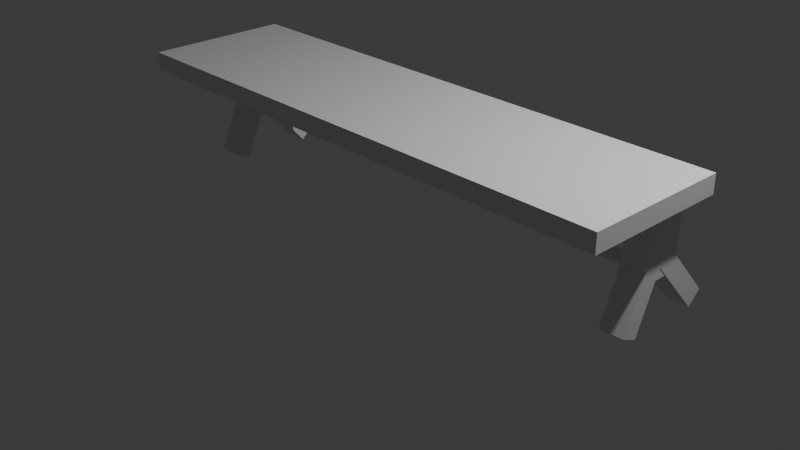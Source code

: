# Source: untitled.blend  (saved by Blender 4.3.34; exported with 4.5.12 LTS)
import bpy
from mathutils import Matrix  # noqa: F401  (used for matrix-valued properties, if any)

bpy.ops.wm.read_factory_settings(use_empty=True)
scene = bpy.context.scene
scene.name = 'Scene'

# ---- collections
col_mesa = bpy.data.collections.new('Mesa'); scene.collection.children.link(col_mesa)

# ---- materials (node trees are filled in below, after node groups)
mat_material = bpy.data.materials.new('Material')
mat_material.alpha_threshold = 0.0
mat_material.roughness = 0.5
mat_material.line_color = (0.0, 0.0, 0.0, 1.0)
mat_material_002 = bpy.data.materials.new('Material.002')
mat_material_002.alpha_threshold = 0.0
mat_material_002.roughness = 0.5
mat_material_002.line_color = (0.0, 0.0, 0.0, 1.0)
mat_material_003 = bpy.data.materials.new('Material.003')
mat_material_003.alpha_threshold = 0.0
mat_material_003.roughness = 0.5
mat_material_003.line_color = (0.0, 0.0, 0.0, 1.0)
mat_material_004 = bpy.data.materials.new('Material.004')
mat_material_004.alpha_threshold = 0.0
mat_material_004.roughness = 0.5
mat_material_004.line_color = (0.0, 0.0, 0.0, 1.0)
mat_material_007 = bpy.data.materials.new('Material.007')
mat_material_007.alpha_threshold = 0.0
mat_material_007.roughness = 0.5
mat_material_007.line_color = (0.0, 0.0, 0.0, 1.0)
mat_material_006 = bpy.data.materials.new('Material.006')
mat_material_006.alpha_threshold = 0.0
mat_material_006.roughness = 0.5
mat_material_006.line_color = (0.0, 0.0, 0.0, 1.0)
mat_material_005 = bpy.data.materials.new('Material.005')
mat_material_005.alpha_threshold = 0.0
mat_material_005.roughness = 0.5
mat_material_005.line_color = (0.0, 0.0, 0.0, 1.0)

# ---- material node trees
mat_material.use_nodes = True; mat_material.node_tree.nodes.clear()
_N = mat_material.node_tree.nodes; _L = mat_material.node_tree.links
n0 = _N.new('ShaderNodeOutputMaterial'); n0.name = 'Material Output'; n0.location = (300, 300)
n1 = _N.new('ShaderNodeBsdfPrincipled'); n1.name = 'Principled BSDF'; n1.location = (10, 300)
n1.inputs[3].default_value = 1.45
_L.new(n1.outputs[0], n0.inputs[0])
n0.is_active_output = True
mat_material_002.use_nodes = True; mat_material_002.node_tree.nodes.clear()
_N = mat_material_002.node_tree.nodes; _L = mat_material_002.node_tree.links
n0 = _N.new('ShaderNodeOutputMaterial'); n0.name = 'Material Output'; n0.location = (300, 300)
n1 = _N.new('ShaderNodeBsdfPrincipled'); n1.name = 'Principled BSDF'; n1.location = (10, 300)
n1.inputs[3].default_value = 1.45
_L.new(n1.outputs[0], n0.inputs[0])
n0.is_active_output = True
mat_material_003.use_nodes = True; mat_material_003.node_tree.nodes.clear()
_N = mat_material_003.node_tree.nodes; _L = mat_material_003.node_tree.links
n0 = _N.new('ShaderNodeOutputMaterial'); n0.name = 'Material Output'; n0.location = (300, 300)
n1 = _N.new('ShaderNodeBsdfPrincipled'); n1.name = 'Principled BSDF'; n1.location = (10, 300)
n1.inputs[3].default_value = 1.45
_L.new(n1.outputs[0], n0.inputs[0])
n0.is_active_output = True
mat_material_004.use_nodes = True; mat_material_004.node_tree.nodes.clear()
_N = mat_material_004.node_tree.nodes; _L = mat_material_004.node_tree.links
n0 = _N.new('ShaderNodeOutputMaterial'); n0.name = 'Material Output'; n0.location = (300, 300)
n1 = _N.new('ShaderNodeBsdfPrincipled'); n1.name = 'Principled BSDF'; n1.location = (10, 300)
n1.inputs[3].default_value = 1.45
_L.new(n1.outputs[0], n0.inputs[0])
n0.is_active_output = True
mat_material_007.use_nodes = True; mat_material_007.node_tree.nodes.clear()
_N = mat_material_007.node_tree.nodes; _L = mat_material_007.node_tree.links
n0 = _N.new('ShaderNodeOutputMaterial'); n0.name = 'Material Output'; n0.location = (300, 300)
n1 = _N.new('ShaderNodeBsdfPrincipled'); n1.name = 'Principled BSDF'; n1.location = (10, 300)
n1.inputs[3].default_value = 1.45
_L.new(n1.outputs[0], n0.inputs[0])
n0.is_active_output = True
mat_material_006.use_nodes = True; mat_material_006.node_tree.nodes.clear()
_N = mat_material_006.node_tree.nodes; _L = mat_material_006.node_tree.links
n0 = _N.new('ShaderNodeOutputMaterial'); n0.name = 'Material Output'; n0.location = (300, 300)
n1 = _N.new('ShaderNodeBsdfPrincipled'); n1.name = 'Principled BSDF'; n1.location = (10, 300)
n1.inputs[3].default_value = 1.45
_L.new(n1.outputs[0], n0.inputs[0])
n0.is_active_output = True
mat_material_005.use_nodes = True; mat_material_005.node_tree.nodes.clear()
_N = mat_material_005.node_tree.nodes; _L = mat_material_005.node_tree.links
n0 = _N.new('ShaderNodeOutputMaterial'); n0.name = 'Material Output'; n0.location = (300, 300)
n1 = _N.new('ShaderNodeBsdfPrincipled'); n1.name = 'Principled BSDF'; n1.location = (10, 300)
n1.inputs[3].default_value = 1.45
_L.new(n1.outputs[0], n0.inputs[0])
n0.is_active_output = True

# ---- world
world_world = bpy.data.worlds.new('World'); scene.world = world_world
world_world.use_nodes = True; world_world.node_tree.nodes.clear()
_N = world_world.node_tree.nodes; _L = world_world.node_tree.links
n0 = _N.new('ShaderNodeOutputWorld'); n0.name = 'World Output'; n0.location = (300, 300)
n1 = _N.new('ShaderNodeBackground'); n1.name = 'Background'; n1.location = (10, 300)
n1.inputs[0].default_value = (0.05088, 0.05088, 0.05088, 1.0)
_L.new(n1.outputs[0], n0.inputs[0])
n0.is_active_output = True
world_world.color = (0.05088, 0.05088, 0.05088)
world_world.sun_shadow_jitter_overblur = 0.0

# ---- cameras
cam_camera = bpy.data.cameras.new('Camera')
cam_camera.clip_end = 100.0
cam_camera.ortho_scale = 7.314

# ---- lights
light_light = bpy.data.lights.new('Light', 'POINT')
light_light.energy = 1000.0
light_light.shadow_soft_size = 0.1

# ---- meshes
me_cube = bpy.data.meshes.new('Cube')
me_cube.from_pydata([(1.0, 1.0, 1.0), (1.0, 1.0, -1.0), (1.0, -1.0, 1.0), (1.0, -1.0, -1.0), (-1.0, 1.0, 1.0), (-1.0, 1.0, -1.0), (-1.0, -1.0, 1.0), (-1.0, -1.0, -1.0)], [], [(0, 4, 6, 2), (3, 2, 6, 7), (7, 6, 4, 5), (5, 1, 3, 7), (1, 0, 2, 3), (5, 4, 0, 1)])
_uv = me_cube.uv_layers.new(name='UVMap')
_uv.uv.foreach_set('vector', [0.625, 0.5, 0.875, 0.5, 0.875, 0.75, 0.625, 0.75, 0.375, 0.75, 0.625, 0.75, 0.625, 1.0, 0.375, 1.0, 0.375, 0.0, 0.625, 0.0, 0.625, 0.25, 0.375, 0.25, 0.125, 0.5, 0.375, 0.5, 0.375, 0.75, 0.125, 0.75, 0.375, 0.5, 0.625, 0.5, 0.625, 0.75, 0.375, 0.75, 0.375, 0.25, 0.625, 0.25, 0.625, 0.5, 0.375, 0.5])
me_cube.materials.append(mat_material)
me_cube.use_mirror_vertex_groups = False
me_cube.update()
me_cube_002 = bpy.data.meshes.new('Cube.002')
me_cube_002.from_pydata([(1.0, 1.0, 1.0), (1.0, 1.0, -1.0), (1.0, -1.0, 1.0), (1.0, -1.0, -1.0), (-1.0, 1.0, 1.0), (-1.0, 1.0, -1.0), (-1.0, -1.0, 1.0), (-1.0, -1.0, -1.0)], [], [(0, 4, 6, 2), (3, 2, 6, 7), (7, 6, 4, 5), (5, 1, 3, 7), (1, 0, 2, 3), (5, 4, 0, 1)])
_uv = me_cube_002.uv_layers.new(name='UVMap')
_uv.uv.foreach_set('vector', [0.625, 0.5, 0.875, 0.5, 0.875, 0.75, 0.625, 0.75, 0.375, 0.75, 0.625, 0.75, 0.625, 1.0, 0.375, 1.0, 0.375, 0.0, 0.625, 0.0, 0.625, 0.25, 0.375, 0.25, 0.125, 0.5, 0.375, 0.5, 0.375, 0.75, 0.125, 0.75, 0.375, 0.5, 0.625, 0.5, 0.625, 0.75, 0.375, 0.75, 0.375, 0.25, 0.625, 0.25, 0.625, 0.5, 0.375, 0.5])
me_cube_002.materials.append(mat_material_002)
me_cube_002.use_mirror_vertex_groups = False
me_cube_002.update()
me_cube_003 = bpy.data.meshes.new('Cube.003')
me_cube_003.from_pydata([(1.0, 1.0, 1.0), (1.0, 1.0, -1.0), (1.0, -1.0, 1.0), (1.0, -1.0, -1.0), (-1.0, 1.0, 1.0), (-1.0, 1.0, -1.0), (-1.0, -1.0, 1.0), (-1.0, -1.0, -1.0)], [], [(0, 4, 6, 2), (3, 2, 6, 7), (7, 6, 4, 5), (5, 1, 3, 7), (1, 0, 2, 3), (5, 4, 0, 1)])
_uv = me_cube_003.uv_layers.new(name='UVMap')
_uv.uv.foreach_set('vector', [0.625, 0.5, 0.875, 0.5, 0.875, 0.75, 0.625, 0.75, 0.375, 0.75, 0.625, 0.75, 0.625, 1.0, 0.375, 1.0, 0.375, 0.0, 0.625, 0.0, 0.625, 0.25, 0.375, 0.25, 0.125, 0.5, 0.375, 0.5, 0.375, 0.75, 0.125, 0.75, 0.375, 0.5, 0.625, 0.5, 0.625, 0.75, 0.375, 0.75, 0.375, 0.25, 0.625, 0.25, 0.625, 0.5, 0.375, 0.5])
me_cube_003.materials.append(mat_material_003)
me_cube_003.use_mirror_vertex_groups = False
me_cube_003.update()
me_cube_004 = bpy.data.meshes.new('Cube.004')
me_cube_004.from_pydata([(1.0, 1.0, 1.0), (1.0, 1.0, -1.0), (1.0, -1.0, 1.0), (1.0, -1.0, -1.0), (-1.0, 1.0, 1.0), (-1.0, 1.0, -1.0), (-1.0, -1.0, 1.0), (-1.0, -1.0, -1.0)], [], [(0, 4, 6, 2), (3, 2, 6, 7), (7, 6, 4, 5), (5, 1, 3, 7), (1, 0, 2, 3), (5, 4, 0, 1)])
_uv = me_cube_004.uv_layers.new(name='UVMap')
_uv.uv.foreach_set('vector', [0.625, 0.5, 0.875, 0.5, 0.875, 0.75, 0.625, 0.75, 0.375, 0.75, 0.625, 0.75, 0.625, 1.0, 0.375, 1.0, 0.375, 0.0, 0.625, 0.0, 0.625, 0.25, 0.375, 0.25, 0.125, 0.5, 0.375, 0.5, 0.375, 0.75, 0.125, 0.75, 0.375, 0.5, 0.625, 0.5, 0.625, 0.75, 0.375, 0.75, 0.375, 0.25, 0.625, 0.25, 0.625, 0.5, 0.375, 0.5])
me_cube_004.materials.append(mat_material_004)
me_cube_004.use_mirror_vertex_groups = False
me_cube_004.update()
me_cube_007 = bpy.data.meshes.new('Cube.007')
me_cube_007.from_pydata([(1.0, 1.0, 1.0), (1.0, 1.0, -1.0), (1.0, -1.0, 1.0), (1.0, -1.0, -1.0), (-1.0, 1.0, 1.0), (-1.0, 1.0, -1.0), (-1.0, -1.0, 1.0), (-1.0, -1.0, -1.0)], [], [(0, 4, 6, 2), (3, 2, 6, 7), (7, 6, 4, 5), (5, 1, 3, 7), (1, 0, 2, 3), (5, 4, 0, 1)])
_uv = me_cube_007.uv_layers.new(name='UVMap')
_uv.uv.foreach_set('vector', [0.625, 0.5, 0.875, 0.5, 0.875, 0.75, 0.625, 0.75, 0.375, 0.75, 0.625, 0.75, 0.625, 1.0, 0.375, 1.0, 0.375, 0.0, 0.625, 0.0, 0.625, 0.25, 0.375, 0.25, 0.125, 0.5, 0.375, 0.5, 0.375, 0.75, 0.125, 0.75, 0.375, 0.5, 0.625, 0.5, 0.625, 0.75, 0.375, 0.75, 0.375, 0.25, 0.625, 0.25, 0.625, 0.5, 0.375, 0.5])
me_cube_007.materials.append(mat_material_007)
me_cube_007.use_mirror_vertex_groups = False
me_cube_007.update()
me_cube_006 = bpy.data.meshes.new('Cube.006')
me_cube_006.from_pydata([(1.0, 1.0, 1.0), (1.0, 1.0, -1.0), (1.0, -1.0, 1.0), (1.0, -1.0, -1.0), (-1.0, 1.0, 1.0), (-1.0, 1.0, -1.0), (-1.0, -1.0, 1.0), (-1.0, -1.0, -1.0)], [], [(0, 4, 6, 2), (3, 2, 6, 7), (7, 6, 4, 5), (5, 1, 3, 7), (1, 0, 2, 3), (5, 4, 0, 1)])
_uv = me_cube_006.uv_layers.new(name='UVMap')
_uv.uv.foreach_set('vector', [0.625, 0.5, 0.875, 0.5, 0.875, 0.75, 0.625, 0.75, 0.375, 0.75, 0.625, 0.75, 0.625, 1.0, 0.375, 1.0, 0.375, 0.0, 0.625, 0.0, 0.625, 0.25, 0.375, 0.25, 0.125, 0.5, 0.375, 0.5, 0.375, 0.75, 0.125, 0.75, 0.375, 0.5, 0.625, 0.5, 0.625, 0.75, 0.375, 0.75, 0.375, 0.25, 0.625, 0.25, 0.625, 0.5, 0.375, 0.5])
me_cube_006.materials.append(mat_material_006)
me_cube_006.use_mirror_vertex_groups = False
me_cube_006.update()
me_cube_005 = bpy.data.meshes.new('Cube.005')
me_cube_005.from_pydata([(1.0, 1.0, 1.0), (1.0, 1.0, -1.0), (1.0, -1.0, 1.0), (1.0, -1.0, -1.0), (-1.0, 1.0, 1.0), (-1.0, 1.0, -1.0), (-1.0, -1.0, 1.0), (-1.0, -1.0, -1.0)], [], [(0, 4, 6, 2), (3, 2, 6, 7), (7, 6, 4, 5), (5, 1, 3, 7), (1, 0, 2, 3), (5, 4, 0, 1)])
_uv = me_cube_005.uv_layers.new(name='UVMap')
_uv.uv.foreach_set('vector', [0.625, 0.5, 0.875, 0.5, 0.875, 0.75, 0.625, 0.75, 0.375, 0.75, 0.625, 0.75, 0.625, 1.0, 0.375, 1.0, 0.375, 0.0, 0.625, 0.0, 0.625, 0.25, 0.375, 0.25, 0.125, 0.5, 0.375, 0.5, 0.375, 0.75, 0.125, 0.75, 0.375, 0.5, 0.625, 0.5, 0.625, 0.75, 0.375, 0.75, 0.375, 0.25, 0.625, 0.25, 0.625, 0.5, 0.375, 0.5])
me_cube_005.materials.append(mat_material_005)
me_cube_005.use_mirror_vertex_groups = False
me_cube_005.update()
me_cylinder = bpy.data.meshes.new('Cylinder')
me_cylinder.from_pydata([(0.0, 1.0, -1.0), (0.0, 1.0, 1.0), (0.1951, 0.9808, -1.0), (0.1951, 0.9808, 1.0), (0.3827, 0.9239, -1.0), (0.3827, 0.9239, 1.0), (0.5556, 0.8315, -1.0), (0.5556, 0.8315, 1.0), (0.7071, 0.7071, -1.0), (0.7071, 0.7071, 1.0), (0.8315, 0.5556, -1.0), (0.8315, 0.5556, 1.0), (0.9239, 0.3827, -1.0), (0.9239, 0.3827, 1.0), (0.9808, 0.1951, -1.0), (0.9808, 0.1951, 1.0), (1.0, 0.0, -1.0), (1.0, 0.0, 1.0), (0.9808, -0.1951, -1.0), (0.9808, -0.1951, 1.0), (0.9239, -0.3827, -1.0), (0.9239, -0.3827, 1.0), (0.8315, -0.5556, -1.0), (0.8315, -0.5556, 1.0), (0.7071, -0.7071, -1.0), (0.7071, -0.7071, 1.0), (0.5556, -0.8315, -1.0), (0.5556, -0.8315, 1.0), (0.3827, -0.9239, -1.0), (0.3827, -0.9239, 1.0), (0.1951, -0.9808, -1.0), (0.1951, -0.9808, 1.0), (0.0, -1.0, -1.0), (0.0, -1.0, 1.0), (-0.1951, -0.9808, -1.0), (-0.1951, -0.9808, 1.0), (-0.3827, -0.9239, -1.0), (-0.3827, -0.9239, 1.0), (-0.5556, -0.8315, -1.0), (-0.5556, -0.8315, 1.0), (-0.7071, -0.7071, -1.0), (-0.7071, -0.7071, 1.0), (-0.8315, -0.5556, -1.0), (-0.8315, -0.5556, 1.0), (-0.9239, -0.3827, -1.0), (-0.9239, -0.3827, 1.0), (-0.9808, -0.1951, -1.0), (-0.9808, -0.1951, 1.0), (-1.0, 0.0, -1.0), (-1.0, 0.0, 1.0), (-0.9808, 0.1951, -1.0), (-0.9808, 0.1951, 1.0), (-0.9239, 0.3827, -1.0), (-0.9239, 0.3827, 1.0), (-0.8315, 0.5556, -1.0), (-0.8315, 0.5556, 1.0), (-0.7071, 0.7071, -1.0), (-0.7071, 0.7071, 1.0), (-0.5556, 0.8315, -1.0), (-0.5556, 0.8315, 1.0), (-0.3827, 0.9239, -1.0), (-0.3827, 0.9239, 1.0), (-0.1951, 0.9808, -1.0), (-0.1951, 0.9808, 1.0)], [], [(0, 1, 3, 2), (2, 3, 5, 4), (4, 5, 7, 6), (6, 7, 9, 8), (8, 9, 11, 10), (10, 11, 13, 12), (12, 13, 15, 14), (14, 15, 17, 16), (16, 17, 19, 18), (18, 19, 21, 20), (20, 21, 23, 22), (22, 23, 25, 24), (24, 25, 27, 26), (26, 27, 29, 28), (28, 29, 31, 30), (30, 31, 33, 32), (32, 33, 35, 34), (34, 35, 37, 36), (36, 37, 39, 38), (38, 39, 41, 40), (40, 41, 43, 42), (42, 43, 45, 44), (44, 45, 47, 46), (46, 47, 49, 48), (48, 49, 51, 50), (50, 51, 53, 52), (52, 53, 55, 54), (54, 55, 57, 56), (56, 57, 59, 58), (58, 59, 61, 60), (3, 1, 63, 61, 59, 57, 55, 53, 51, 49, 47, 45, 43, 41, 39, 37, 35, 33, 31, 29, 27, 25, 23, 21, 19, 17, 15, 13, 11, 9, 7, 5), (60, 61, 63, 62), (62, 63, 1, 0), (0, 2, 4, 6, 8, 10, 12, 14, 16, 18, 20, 22, 24, 26, 28, 30, 32, 34, 36, 38, 40, 42, 44, 46, 48, 50, 52, 54, 56, 58, 60, 62)])
_uv = me_cylinder.uv_layers.new(name='UVMap')
_uv.uv.foreach_set('vector', [1.0, 0.5, 1.0, 1.0, 0.9688, 1.0, 0.9688, 0.5, 0.9688, 0.5, 0.9688, 1.0, 0.9375, 1.0, 0.9375, 0.5, 0.9375, 0.5, 0.9375, 1.0, 0.9062, 1.0, 0.9062, 0.5, 0.9062, 0.5, 0.9062, 1.0, 0.875, 1.0, 0.875, 0.5, 0.875, 0.5, 0.875, 1.0, 0.8438, 1.0, 0.8438, 0.5, 0.8438, 0.5, 0.8438, 1.0, 0.8125, 1.0, 0.8125, 0.5, 0.8125, 0.5, 0.8125, 1.0, 0.7812, 1.0, 0.7812, 0.5, 0.7812, 0.5, 0.7812, 1.0, 0.75, 1.0, 0.75, 0.5, 0.75, 0.5, 0.75, 1.0, 0.7188, 1.0, 0.7188, 0.5, 0.7188, 0.5, 0.7188, 1.0, 0.6875, 1.0, 0.6875, 0.5, 0.6875, 0.5, 0.6875, 1.0, 0.6562, 1.0, 0.6562, 0.5, 0.6562, 0.5, 0.6562, 1.0, 0.625, 1.0, 0.625, 0.5, 0.625, 0.5, 0.625, 1.0, 0.5938, 1.0, 0.5938, 0.5, 0.5938, 0.5, 0.5938, 1.0, 0.5625, 1.0, 0.5625, 0.5, 0.5625, 0.5, 0.5625, 1.0, 0.5312, 1.0, 0.5312, 0.5, 0.5312, 0.5, 0.5312, 1.0, 0.5, 1.0, 0.5, 0.5, 0.5, 0.5, 0.5, 1.0, 0.4688, 1.0, 0.4688, 0.5, 0.4688, 0.5, 0.4688, 1.0, 0.4375, 1.0, 0.4375, 0.5, 0.4375, 0.5, 0.4375, 1.0, 0.4062, 1.0, 0.4062, 0.5, 0.4062, 0.5, 0.4062, 1.0, 0.375, 1.0, 0.375, 0.5, 0.375, 0.5, 0.375, 1.0, 0.3438, 1.0, 0.3438, 0.5, 0.3438, 0.5, 0.3438, 1.0, 0.3125, 1.0, 0.3125, 0.5, 0.3125, 0.5, 0.3125, 1.0, 0.2812, 1.0, 0.2812, 0.5, 0.2812, 0.5, 0.2812, 1.0, 0.25, 1.0, 0.25, 0.5, 0.25, 0.5, 0.25, 1.0, 0.2188, 1.0, 0.2188, 0.5, 0.2188, 0.5, 0.2188, 1.0, 0.1875, 1.0, 0.1875, 0.5, 0.1875, 0.5, 0.1875, 1.0, 0.1562, 1.0, 0.1562, 0.5, 0.1562, 0.5, 0.1562, 1.0, 0.125, 1.0, 0.125, 0.5, 0.125, 0.5, 0.125, 1.0, 0.09375, 1.0, 0.09375, 0.5, 0.09375, 0.5, 0.09375, 1.0, 0.0625, 1.0, 0.0625, 0.5, 0.2968, 0.4854, 0.25, 0.49, 0.2032, 0.4854, 0.1582, 0.4717, 0.1167, 0.4496, 0.08029, 0.4197, 0.05045, 0.3833, 0.02827, 0.3418, 0.01461, 0.2968, 0.01, 0.25, 0.01461, 0.2032, 0.02827, 0.1582, 0.05045, 0.1167, 0.08029, 0.08029, 0.1167, 0.05045, 0.1582, 0.02827, 0.2032, 0.01461, 0.25, 0.01, 0.2968, 0.01461, 0.3418, 0.02827, 0.3833, 0.05045, 0.4197, 0.08029, 0.4496, 0.1167, 0.4717, 0.1582, 0.4854, 0.2032, 0.49, 0.25, 0.4854, 0.2968, 0.4717, 0.3418, 0.4496, 0.3833, 0.4197, 0.4197, 0.3833, 0.4496, 0.3418, 0.4717, 0.0625, 0.5, 0.0625, 1.0, 0.03125, 1.0, 0.03125, 0.5, 0.03125, 0.5, 0.03125, 1.0, 0.0, 1.0, 0.0, 0.5, 0.75, 0.49, 0.7968, 0.4854, 0.8418, 0.4717, 0.8833, 0.4496, 0.9197, 0.4197, 0.9496, 0.3833, 0.9717, 0.3418, 0.9854, 0.2968, 0.99, 0.25, 0.9854, 0.2032, 0.9717, 0.1582, 0.9496, 0.1167, 0.9197, 0.08029, 0.8833, 0.05045, 0.8418, 0.02827, 0.7968, 0.01461, 0.75, 0.01, 0.7032, 0.01461, 0.6582, 0.02827, 0.6167, 0.05045, 0.5803, 0.08029, 0.5504, 0.1167, 0.5283, 0.1582, 0.5146, 0.2032, 0.51, 0.25, 0.5146, 0.2968, 0.5283, 0.3418, 0.5504, 0.3833, 0.5803, 0.4197, 0.6167, 0.4496, 0.6582, 0.4717, 0.7032, 0.4854])
me_cylinder.update()
me_cylinder_001 = bpy.data.meshes.new('Cylinder.001')
me_cylinder_001.from_pydata([(0.0, 1.0, -1.0), (0.0, 1.0, 1.0), (0.1951, 0.9808, -1.0), (0.1951, 0.9808, 1.0), (0.3827, 0.9239, -1.0), (0.3827, 0.9239, 1.0), (0.5556, 0.8315, -1.0), (0.5556, 0.8315, 1.0), (0.7071, 0.7071, -1.0), (0.7071, 0.7071, 1.0), (0.8315, 0.5556, -1.0), (0.8315, 0.5556, 1.0), (0.9239, 0.3827, -1.0), (0.9239, 0.3827, 1.0), (0.9808, 0.1951, -1.0), (0.9808, 0.1951, 1.0), (1.0, 0.0, -1.0), (1.0, 0.0, 1.0), (0.9808, -0.1951, -1.0), (0.9808, -0.1951, 1.0), (0.9239, -0.3827, -1.0), (0.9239, -0.3827, 1.0), (0.8315, -0.5556, -1.0), (0.8315, -0.5556, 1.0), (0.7071, -0.7071, -1.0), (0.7071, -0.7071, 1.0), (0.5556, -0.8315, -1.0), (0.5556, -0.8315, 1.0), (0.3827, -0.9239, -1.0), (0.3827, -0.9239, 1.0), (0.1951, -0.9808, -1.0), (0.1951, -0.9808, 1.0), (0.0, -1.0, -1.0), (0.0, -1.0, 1.0), (-0.1951, -0.9808, -1.0), (-0.1951, -0.9808, 1.0), (-0.3827, -0.9239, -1.0), (-0.3827, -0.9239, 1.0), (-0.5556, -0.8315, -1.0), (-0.5556, -0.8315, 1.0), (-0.7071, -0.7071, -1.0), (-0.7071, -0.7071, 1.0), (-0.8315, -0.5556, -1.0), (-0.8315, -0.5556, 1.0), (-0.9239, -0.3827, -1.0), (-0.9239, -0.3827, 1.0), (-0.9808, -0.1951, -1.0), (-0.9808, -0.1951, 1.0), (-1.0, 0.0, -1.0), (-1.0, 0.0, 1.0), (-0.9808, 0.1951, -1.0), (-0.9808, 0.1951, 1.0), (-0.9239, 0.3827, -1.0), (-0.9239, 0.3827, 1.0), (-0.8315, 0.5556, -1.0), (-0.8315, 0.5556, 1.0), (-0.7071, 0.7071, -1.0), (-0.7071, 0.7071, 1.0), (-0.5556, 0.8315, -1.0), (-0.5556, 0.8315, 1.0), (-0.3827, 0.9239, -1.0), (-0.3827, 0.9239, 1.0), (-0.1951, 0.9808, -1.0), (-0.1951, 0.9808, 1.0)], [], [(0, 1, 3, 2), (2, 3, 5, 4), (4, 5, 7, 6), (6, 7, 9, 8), (8, 9, 11, 10), (10, 11, 13, 12), (12, 13, 15, 14), (14, 15, 17, 16), (16, 17, 19, 18), (18, 19, 21, 20), (20, 21, 23, 22), (22, 23, 25, 24), (24, 25, 27, 26), (26, 27, 29, 28), (28, 29, 31, 30), (30, 31, 33, 32), (32, 33, 35, 34), (34, 35, 37, 36), (36, 37, 39, 38), (38, 39, 41, 40), (40, 41, 43, 42), (42, 43, 45, 44), (44, 45, 47, 46), (46, 47, 49, 48), (48, 49, 51, 50), (50, 51, 53, 52), (52, 53, 55, 54), (54, 55, 57, 56), (56, 57, 59, 58), (58, 59, 61, 60), (3, 1, 63, 61, 59, 57, 55, 53, 51, 49, 47, 45, 43, 41, 39, 37, 35, 33, 31, 29, 27, 25, 23, 21, 19, 17, 15, 13, 11, 9, 7, 5), (60, 61, 63, 62), (62, 63, 1, 0), (0, 2, 4, 6, 8, 10, 12, 14, 16, 18, 20, 22, 24, 26, 28, 30, 32, 34, 36, 38, 40, 42, 44, 46, 48, 50, 52, 54, 56, 58, 60, 62)])
_uv = me_cylinder_001.uv_layers.new(name='UVMap')
_uv.uv.foreach_set('vector', [1.0, 0.5, 1.0, 1.0, 0.9688, 1.0, 0.9688, 0.5, 0.9688, 0.5, 0.9688, 1.0, 0.9375, 1.0, 0.9375, 0.5, 0.9375, 0.5, 0.9375, 1.0, 0.9062, 1.0, 0.9062, 0.5, 0.9062, 0.5, 0.9062, 1.0, 0.875, 1.0, 0.875, 0.5, 0.875, 0.5, 0.875, 1.0, 0.8438, 1.0, 0.8438, 0.5, 0.8438, 0.5, 0.8438, 1.0, 0.8125, 1.0, 0.8125, 0.5, 0.8125, 0.5, 0.8125, 1.0, 0.7812, 1.0, 0.7812, 0.5, 0.7812, 0.5, 0.7812, 1.0, 0.75, 1.0, 0.75, 0.5, 0.75, 0.5, 0.75, 1.0, 0.7188, 1.0, 0.7188, 0.5, 0.7188, 0.5, 0.7188, 1.0, 0.6875, 1.0, 0.6875, 0.5, 0.6875, 0.5, 0.6875, 1.0, 0.6562, 1.0, 0.6562, 0.5, 0.6562, 0.5, 0.6562, 1.0, 0.625, 1.0, 0.625, 0.5, 0.625, 0.5, 0.625, 1.0, 0.5938, 1.0, 0.5938, 0.5, 0.5938, 0.5, 0.5938, 1.0, 0.5625, 1.0, 0.5625, 0.5, 0.5625, 0.5, 0.5625, 1.0, 0.5312, 1.0, 0.5312, 0.5, 0.5312, 0.5, 0.5312, 1.0, 0.5, 1.0, 0.5, 0.5, 0.5, 0.5, 0.5, 1.0, 0.4688, 1.0, 0.4688, 0.5, 0.4688, 0.5, 0.4688, 1.0, 0.4375, 1.0, 0.4375, 0.5, 0.4375, 0.5, 0.4375, 1.0, 0.4062, 1.0, 0.4062, 0.5, 0.4062, 0.5, 0.4062, 1.0, 0.375, 1.0, 0.375, 0.5, 0.375, 0.5, 0.375, 1.0, 0.3438, 1.0, 0.3438, 0.5, 0.3438, 0.5, 0.3438, 1.0, 0.3125, 1.0, 0.3125, 0.5, 0.3125, 0.5, 0.3125, 1.0, 0.2812, 1.0, 0.2812, 0.5, 0.2812, 0.5, 0.2812, 1.0, 0.25, 1.0, 0.25, 0.5, 0.25, 0.5, 0.25, 1.0, 0.2188, 1.0, 0.2188, 0.5, 0.2188, 0.5, 0.2188, 1.0, 0.1875, 1.0, 0.1875, 0.5, 0.1875, 0.5, 0.1875, 1.0, 0.1562, 1.0, 0.1562, 0.5, 0.1562, 0.5, 0.1562, 1.0, 0.125, 1.0, 0.125, 0.5, 0.125, 0.5, 0.125, 1.0, 0.09375, 1.0, 0.09375, 0.5, 0.09375, 0.5, 0.09375, 1.0, 0.0625, 1.0, 0.0625, 0.5, 0.2968, 0.4854, 0.25, 0.49, 0.2032, 0.4854, 0.1582, 0.4717, 0.1167, 0.4496, 0.08029, 0.4197, 0.05045, 0.3833, 0.02827, 0.3418, 0.01461, 0.2968, 0.01, 0.25, 0.01461, 0.2032, 0.02827, 0.1582, 0.05045, 0.1167, 0.08029, 0.08029, 0.1167, 0.05045, 0.1582, 0.02827, 0.2032, 0.01461, 0.25, 0.01, 0.2968, 0.01461, 0.3418, 0.02827, 0.3833, 0.05045, 0.4197, 0.08029, 0.4496, 0.1167, 0.4717, 0.1582, 0.4854, 0.2032, 0.49, 0.25, 0.4854, 0.2968, 0.4717, 0.3418, 0.4496, 0.3833, 0.4197, 0.4197, 0.3833, 0.4496, 0.3418, 0.4717, 0.0625, 0.5, 0.0625, 1.0, 0.03125, 1.0, 0.03125, 0.5, 0.03125, 0.5, 0.03125, 1.0, 0.0, 1.0, 0.0, 0.5, 0.75, 0.49, 0.7968, 0.4854, 0.8418, 0.4717, 0.8833, 0.4496, 0.9197, 0.4197, 0.9496, 0.3833, 0.9717, 0.3418, 0.9854, 0.2968, 0.99, 0.25, 0.9854, 0.2032, 0.9717, 0.1582, 0.9496, 0.1167, 0.9197, 0.08029, 0.8833, 0.05045, 0.8418, 0.02827, 0.7968, 0.01461, 0.75, 0.01, 0.7032, 0.01461, 0.6582, 0.02827, 0.6167, 0.05045, 0.5803, 0.08029, 0.5504, 0.1167, 0.5283, 0.1582, 0.5146, 0.2032, 0.51, 0.25, 0.5146, 0.2968, 0.5283, 0.3418, 0.5504, 0.3833, 0.5803, 0.4197, 0.6167, 0.4496, 0.6582, 0.4717, 0.7032, 0.4854])
me_cylinder_001.update()

# ---- objects
ob_tampa = bpy.data.objects.new('tampa', me_cube)
ob_light = bpy.data.objects.new('Light', light_light)
ob_camera = bpy.data.objects.new('Camera', cam_camera)
ob_pe01_002 = bpy.data.objects.new('pe01.002', me_cube_002)
ob_pe01_001 = bpy.data.objects.new('pe01.001', me_cube_003)
ob_pe01 = bpy.data.objects.new('pe01', me_cube_004)
ob_pe02_003 = bpy.data.objects.new('pe02.003', me_cube_007)
ob_pe02_004 = bpy.data.objects.new('pe02.004', me_cube_006)
ob_pe02_005 = bpy.data.objects.new('pe02.005', me_cube_005)
ob_cylinder = bpy.data.objects.new('Cylinder', me_cylinder)
ob_cylinder_001 = bpy.data.objects.new('Cylinder.001', me_cylinder_001)

# ---- transforms, parenting, visibility, modifiers, constraints
ob_tampa.location = (0.0, 0.0, 1.128)
ob_tampa.scale = (3.0, 0.8, 0.1)
ob_tampa.lock_rotations_4d = False
ob_tampa.empty_display_type = 'ARROWS'
ob_tampa.lineart.crease_threshold = 0.0
ob_light.location = (4.076, 1.322, 5.904)
ob_light.rotation_euler = (0.6503, 0.05522, 1.866)
ob_light.lock_rotations_4d = False
ob_light.empty_display_type = 'ARROWS'
ob_light.color = (0.0, 0.0, 0.0, 0.0)
ob_light.lineart.crease_threshold = 0.0
ob_camera.location = (7.359, -6.926, 4.958)
ob_camera.rotation_euler = (1.109, 0.0, 0.8149)
ob_camera.lock_rotations_4d = False
ob_camera.empty_display_type = 'ARROWS'
ob_camera.color = (0.0, 0.0, 0.0, 0.0)
ob_camera.display_type = 'WIRE'
ob_camera.lineart.crease_threshold = 0.0
ob_pe01_002.location = (-2.75, 0.5594, 0.333)
ob_pe01_002.rotation_euler = (-0.8361, -0.0, 0.0)
ob_pe01_002.scale = (0.1272, 0.5521, -0.09797)
ob_pe01_002.lock_rotations_4d = False
ob_pe01_002.empty_display_type = 'ARROWS'
ob_pe01_002.lineart.crease_threshold = 0.0
ob_pe01_001.location = (-2.75, 0.1812, 0.4037)
ob_pe01_001.rotation_euler = (-1.158, 2.767e-08, 3.142)
ob_pe01_001.scale = (0.1272, 0.5521, -0.09797)
ob_pe01_001.lock_rotations_4d = False
ob_pe01_001.empty_display_type = 'ARROWS'
ob_pe01_001.lineart.crease_threshold = 0.0
ob_pe01.location = (-2.75, 0.3276, 0.691)
ob_pe01.rotation_euler = (1.571, -0.0, 0.0)
ob_pe01.scale = (0.1247, 0.3421, -0.218)
ob_pe01.lock_rotations_4d = False
ob_pe01.empty_display_type = 'ARROWS'
ob_pe01.lineart.crease_threshold = 0.0
ob_pe02_003.location = (2.75, 0.5594, 0.333)
ob_pe02_003.rotation_euler = (-0.8361, -0.0, 0.0)
ob_pe02_003.scale = (0.1272, 0.5521, -0.09797)
ob_pe02_003.lock_rotations_4d = False
ob_pe02_003.empty_display_type = 'ARROWS'
ob_pe02_003.lineart.crease_threshold = 0.0
ob_pe02_004.location = (2.75, 0.1812, 0.4037)
ob_pe02_004.rotation_euler = (-1.158, 2.767e-08, 3.142)
ob_pe02_004.scale = (0.1272, 0.5521, -0.09797)
ob_pe02_004.lock_rotations_4d = False
ob_pe02_004.empty_display_type = 'ARROWS'
ob_pe02_004.lineart.crease_threshold = 0.0
ob_pe02_005.location = (2.75, 0.3276, 0.691)
ob_pe02_005.rotation_euler = (1.571, -0.0, 0.0)
ob_pe02_005.scale = (0.1247, 0.3421, -0.218)
ob_pe02_005.lock_rotations_4d = False
ob_pe02_005.empty_display_type = 'ARROWS'
ob_pe02_005.lineart.crease_threshold = 0.0
ob_cylinder.location = (-0.03048, 0.3491, 0.7912)
ob_cylinder.rotation_euler = (0.0, -1.571, 0.0)
ob_cylinder.scale = (0.15, 0.15, 2.75)
ob_cylinder_001.location = (-0.03048, 0.6567, 0.1991)
ob_cylinder_001.rotation_euler = (0.0, -1.571, 0.0)
ob_cylinder_001.scale = (0.075, 0.075, 2.75)

# ---- collection membership
col_mesa.objects.link(ob_tampa)
col_mesa.objects.link(ob_light)
col_mesa.objects.link(ob_camera)
col_mesa.objects.link(ob_pe01_002)
col_mesa.objects.link(ob_pe01_001)
col_mesa.objects.link(ob_pe01)
col_mesa.objects.link(ob_pe02_003)
col_mesa.objects.link(ob_pe02_004)
col_mesa.objects.link(ob_pe02_005)
col_mesa.objects.link(ob_cylinder)
col_mesa.objects.link(ob_cylinder_001)

# ---- scene / render settings (as saved in the file)
scene.camera = ob_camera
scene.frame_start = 1; scene.frame_end = 250; scene.frame_set(0)
scene.render.engine = 'BLENDER_EEVEE_NEXT'
bpy.context.view_layer.update()
